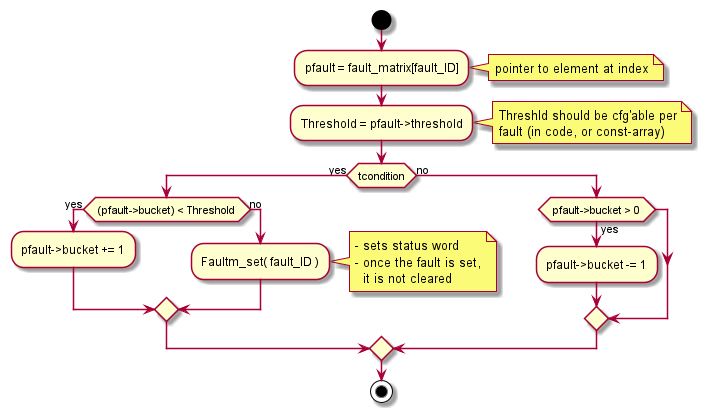

The diagram above was rendered by PlantUML. Its source (embedded in the PNG):
@startuml inline_umlgraph_6.png
start

:pfault = fault_matrix[fault_ID];
note right: pointer to element at index
:Threshold = pfault->threshold;
note right
 Threshld should be cfg'able per
 fault (in code, or const-array)
end note

if (tcondition) then (yes)
    if ( (pfault->bucket) < Threshold ) then (yes)
        :pfault->bucket += 1;
    else (no)
        :Faultm_set( fault_ID );
        note right
          - sets status word
          - once the fault is set,
            it is not cleared
        end note
    endif
else (no)
    if ( pfault->bucket > 0 ) then (yes)
        :pfault->bucket -= 1;
    endif
endif

stop
@enduml